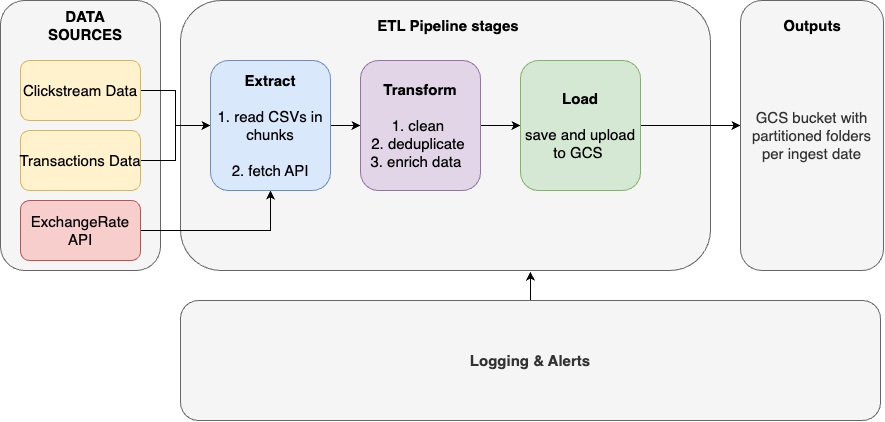

The diagram above was exported from draw.io. Its source (the exported page's mxGraphModel, read from the mxfile embedded in the PNG):
<mxGraphModel dx="1590" dy="1212" grid="1" gridSize="10" guides="1" tooltips="1" connect="1" arrows="1" fold="1" page="1" pageScale="1" pageWidth="827" pageHeight="1169" math="0" shadow="0">
  <root>
    <mxCell id="0" />
    <mxCell id="1" parent="0" />
    <mxCell id="WwLAV8N6Ur0cmgk1X3KJ-4" value="" style="rounded=1;whiteSpace=wrap;html=1;fontSize=15;fillColor=#f5f5f5;strokeColor=#666666;fontColor=#333333;" vertex="1" parent="1">
      <mxGeometry x="210" y="200" width="530" height="270" as="geometry" />
    </mxCell>
    <mxCell id="WwLAV8N6Ur0cmgk1X3KJ-10" value="" style="rounded=1;whiteSpace=wrap;html=1;fontSize=15;fillColor=#f5f5f5;strokeColor=#666666;fontColor=#333333;" vertex="1" parent="1">
      <mxGeometry x="30" y="200" width="160" height="270" as="geometry" />
    </mxCell>
    <mxCell id="WwLAV8N6Ur0cmgk1X3KJ-15" style="edgeStyle=orthogonalEdgeStyle;rounded=0;orthogonalLoop=1;jettySize=auto;html=1;entryX=0;entryY=0.5;entryDx=0;entryDy=0;" edge="1" parent="1" source="WwLAV8N6Ur0cmgk1X3KJ-1" target="WwLAV8N6Ur0cmgk1X3KJ-5">
      <mxGeometry relative="1" as="geometry" />
    </mxCell>
    <mxCell id="WwLAV8N6Ur0cmgk1X3KJ-1" value="Clickstream Data" style="rounded=1;whiteSpace=wrap;html=1;fontSize=15;fillColor=#fff2cc;strokeColor=#d6b656;" vertex="1" parent="1">
      <mxGeometry x="50" y="260" width="120" height="60" as="geometry" />
    </mxCell>
    <mxCell id="WwLAV8N6Ur0cmgk1X3KJ-16" style="edgeStyle=orthogonalEdgeStyle;rounded=0;orthogonalLoop=1;jettySize=auto;html=1;entryX=0;entryY=0.5;entryDx=0;entryDy=0;" edge="1" parent="1" source="WwLAV8N6Ur0cmgk1X3KJ-2" target="WwLAV8N6Ur0cmgk1X3KJ-5">
      <mxGeometry relative="1" as="geometry" />
    </mxCell>
    <mxCell id="WwLAV8N6Ur0cmgk1X3KJ-2" value="Transactions&amp;nbsp;Data" style="rounded=1;whiteSpace=wrap;html=1;fontSize=15;fillColor=#fff2cc;strokeColor=#d6b656;" vertex="1" parent="1">
      <mxGeometry x="50" y="330" width="120" height="60" as="geometry" />
    </mxCell>
    <mxCell id="WwLAV8N6Ur0cmgk1X3KJ-17" style="edgeStyle=orthogonalEdgeStyle;rounded=0;orthogonalLoop=1;jettySize=auto;html=1;entryX=0.5;entryY=1;entryDx=0;entryDy=0;" edge="1" parent="1" source="WwLAV8N6Ur0cmgk1X3KJ-3" target="WwLAV8N6Ur0cmgk1X3KJ-5">
      <mxGeometry relative="1" as="geometry" />
    </mxCell>
    <mxCell id="WwLAV8N6Ur0cmgk1X3KJ-3" value="ExchangeRate API" style="rounded=1;whiteSpace=wrap;html=1;fontSize=15;fillColor=#f8cecc;strokeColor=#b85450;" vertex="1" parent="1">
      <mxGeometry x="50" y="400" width="120" height="60" as="geometry" />
    </mxCell>
    <mxCell id="WwLAV8N6Ur0cmgk1X3KJ-18" value="" style="edgeStyle=orthogonalEdgeStyle;rounded=0;orthogonalLoop=1;jettySize=auto;html=1;" edge="1" parent="1" source="WwLAV8N6Ur0cmgk1X3KJ-5" target="WwLAV8N6Ur0cmgk1X3KJ-6">
      <mxGeometry relative="1" as="geometry" />
    </mxCell>
    <mxCell id="WwLAV8N6Ur0cmgk1X3KJ-5" value="&lt;b&gt;Extract&lt;/b&gt;&lt;div style=&quot;font-size: 15px;&quot;&gt;&lt;br style=&quot;font-size: 15px;&quot;&gt;&lt;/div&gt;&lt;div style=&quot;font-size: 15px;&quot;&gt;1.&amp;nbsp;read CSVs in chunks&lt;/div&gt;&lt;div style=&quot;font-size: 15px;&quot;&gt;&lt;br style=&quot;font-size: 15px;&quot;&gt;&lt;/div&gt;&lt;div style=&quot;font-size: 15px;&quot;&gt;2. fetch API&lt;/div&gt;" style="rounded=1;whiteSpace=wrap;html=1;fontSize=15;fillColor=#dae8fc;strokeColor=#6c8ebf;" vertex="1" parent="1">
      <mxGeometry x="240" y="260" width="120" height="130" as="geometry" />
    </mxCell>
    <mxCell id="WwLAV8N6Ur0cmgk1X3KJ-19" value="" style="edgeStyle=orthogonalEdgeStyle;rounded=0;orthogonalLoop=1;jettySize=auto;html=1;" edge="1" parent="1" source="WwLAV8N6Ur0cmgk1X3KJ-6" target="WwLAV8N6Ur0cmgk1X3KJ-7">
      <mxGeometry relative="1" as="geometry" />
    </mxCell>
    <mxCell id="WwLAV8N6Ur0cmgk1X3KJ-6" value="&lt;b&gt;Transform&lt;/b&gt;&lt;div style=&quot;font-size: 15px;&quot;&gt;&lt;br style=&quot;font-size: 15px;&quot;&gt;&lt;/div&gt;&lt;div style=&quot;font-size: 15px;&quot;&gt;1. clean&amp;nbsp;&lt;/div&gt;&lt;div style=&quot;font-size: 15px;&quot;&gt;2. deduplicate&amp;nbsp;&lt;/div&gt;&lt;div style=&quot;font-size: 15px;&quot;&gt;3. enrich data&amp;nbsp;&amp;nbsp;&lt;br style=&quot;font-size: 15px;&quot;&gt;&lt;/div&gt;" style="rounded=1;whiteSpace=wrap;html=1;fontSize=15;fillColor=#e1d5e7;strokeColor=#9673a6;" vertex="1" parent="1">
      <mxGeometry x="390" y="260" width="120" height="130" as="geometry" />
    </mxCell>
    <mxCell id="WwLAV8N6Ur0cmgk1X3KJ-20" value="" style="edgeStyle=orthogonalEdgeStyle;rounded=0;orthogonalLoop=1;jettySize=auto;html=1;" edge="1" parent="1" source="WwLAV8N6Ur0cmgk1X3KJ-7" target="WwLAV8N6Ur0cmgk1X3KJ-8">
      <mxGeometry relative="1" as="geometry">
        <Array as="points">
          <mxPoint x="740" y="325" />
          <mxPoint x="740" y="325" />
        </Array>
      </mxGeometry>
    </mxCell>
    <mxCell id="WwLAV8N6Ur0cmgk1X3KJ-7" value="&lt;b&gt;Load&lt;/b&gt;&lt;div&gt;&lt;b&gt;&lt;br&gt;&lt;/b&gt;&lt;/div&gt;&lt;div&gt;save and upload to GCS&amp;nbsp;&lt;br&gt;&lt;/div&gt;" style="rounded=1;whiteSpace=wrap;html=1;fontSize=15;fillColor=#d5e8d4;strokeColor=#82b366;" vertex="1" parent="1">
      <mxGeometry x="550" y="260" width="120" height="130" as="geometry" />
    </mxCell>
    <mxCell id="WwLAV8N6Ur0cmgk1X3KJ-8" value="GCS bucket with partitioned folders per ingest date" style="rounded=1;whiteSpace=wrap;html=1;fontSize=15;fillColor=#f5f5f5;strokeColor=#666666;fontColor=#333333;" vertex="1" parent="1">
      <mxGeometry x="770" y="200" width="143" height="270" as="geometry" />
    </mxCell>
    <mxCell id="WwLAV8N6Ur0cmgk1X3KJ-21" value="" style="edgeStyle=orthogonalEdgeStyle;rounded=0;orthogonalLoop=1;jettySize=auto;html=1;entryX=0.66;entryY=1.004;entryDx=0;entryDy=0;entryPerimeter=0;" edge="1" parent="1" source="WwLAV8N6Ur0cmgk1X3KJ-9" target="WwLAV8N6Ur0cmgk1X3KJ-4">
      <mxGeometry relative="1" as="geometry" />
    </mxCell>
    <mxCell id="WwLAV8N6Ur0cmgk1X3KJ-9" value="Logging &amp;amp; Alerts" style="rounded=1;whiteSpace=wrap;html=1;fontSize=15;fontStyle=1;fillColor=#f5f5f5;strokeColor=#666666;fontColor=#333333;" vertex="1" parent="1">
      <mxGeometry x="210" y="500" width="700" height="120" as="geometry" />
    </mxCell>
    <mxCell id="WwLAV8N6Ur0cmgk1X3KJ-11" value="DATA SOURCES" style="text;html=1;align=center;verticalAlign=middle;whiteSpace=wrap;rounded=0;fontSize=15;fontStyle=1" vertex="1" parent="1">
      <mxGeometry x="80" y="210" width="70" height="30" as="geometry" />
    </mxCell>
    <mxCell id="WwLAV8N6Ur0cmgk1X3KJ-13" value="ETL Pipeline stages" style="text;html=1;align=center;verticalAlign=middle;whiteSpace=wrap;rounded=0;fontSize=15;fontStyle=1" vertex="1" parent="1">
      <mxGeometry x="350" y="210" width="256" height="30" as="geometry" />
    </mxCell>
    <mxCell id="WwLAV8N6Ur0cmgk1X3KJ-14" value="Outputs" style="text;html=1;align=center;verticalAlign=middle;whiteSpace=wrap;rounded=0;fontSize=15;fontStyle=1" vertex="1" parent="1">
      <mxGeometry x="811.5" y="210" width="60" height="30" as="geometry" />
    </mxCell>
  </root>
</mxGraphModel>